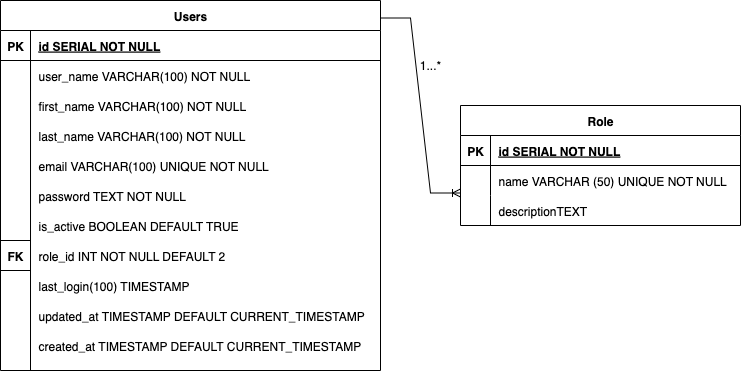

The diagram above was exported from draw.io. Its source (the exported page's mxGraphModel, read from the mxfile embedded in the PNG):
<mxGraphModel dx="855" dy="684" grid="1" gridSize="10" guides="1" tooltips="1" connect="1" arrows="1" fold="1" page="1" pageScale="1" pageWidth="850" pageHeight="1100" math="0" shadow="0" extFonts="Permanent Marker^https://fonts.googleapis.com/css?family=Permanent+Marker">
  <root>
    <mxCell id="0" />
    <mxCell id="1" parent="0" />
    <mxCell id="C-vyLk0tnHw3VtMMgP7b-2" value="Role" style="shape=table;startSize=30;container=1;collapsible=1;childLayout=tableLayout;fixedRows=1;rowLines=0;fontStyle=1;align=center;resizeLast=1;" parent="1" vertex="1">
      <mxGeometry x="550" y="225" width="280" height="120" as="geometry" />
    </mxCell>
    <mxCell id="C-vyLk0tnHw3VtMMgP7b-3" value="" style="shape=partialRectangle;collapsible=0;dropTarget=0;pointerEvents=0;fillColor=none;points=[[0,0.5],[1,0.5]];portConstraint=eastwest;top=0;left=0;right=0;bottom=1;" parent="C-vyLk0tnHw3VtMMgP7b-2" vertex="1">
      <mxGeometry y="30" width="280" height="30" as="geometry" />
    </mxCell>
    <mxCell id="C-vyLk0tnHw3VtMMgP7b-4" value="PK" style="shape=partialRectangle;overflow=hidden;connectable=0;fillColor=none;top=0;left=0;bottom=0;right=0;fontStyle=1;" parent="C-vyLk0tnHw3VtMMgP7b-3" vertex="1">
      <mxGeometry width="30" height="30" as="geometry">
        <mxRectangle width="30" height="30" as="alternateBounds" />
      </mxGeometry>
    </mxCell>
    <mxCell id="C-vyLk0tnHw3VtMMgP7b-5" value="id SERIAL NOT NULL " style="shape=partialRectangle;overflow=hidden;connectable=0;fillColor=none;top=0;left=0;bottom=0;right=0;align=left;spacingLeft=6;fontStyle=5;" parent="C-vyLk0tnHw3VtMMgP7b-3" vertex="1">
      <mxGeometry x="30" width="250" height="30" as="geometry">
        <mxRectangle width="250" height="30" as="alternateBounds" />
      </mxGeometry>
    </mxCell>
    <mxCell id="C-vyLk0tnHw3VtMMgP7b-6" value="" style="shape=partialRectangle;collapsible=0;dropTarget=0;pointerEvents=0;fillColor=none;points=[[0,0.5],[1,0.5]];portConstraint=eastwest;top=0;left=0;right=0;bottom=0;" parent="C-vyLk0tnHw3VtMMgP7b-2" vertex="1">
      <mxGeometry y="60" width="280" height="30" as="geometry" />
    </mxCell>
    <mxCell id="C-vyLk0tnHw3VtMMgP7b-7" value="" style="shape=partialRectangle;overflow=hidden;connectable=0;fillColor=none;top=0;left=0;bottom=0;right=0;" parent="C-vyLk0tnHw3VtMMgP7b-6" vertex="1">
      <mxGeometry width="30" height="30" as="geometry">
        <mxRectangle width="30" height="30" as="alternateBounds" />
      </mxGeometry>
    </mxCell>
    <mxCell id="C-vyLk0tnHw3VtMMgP7b-8" value="name VARCHAR (50) UNIQUE NOT NULL" style="shape=partialRectangle;overflow=hidden;connectable=0;fillColor=none;top=0;left=0;bottom=0;right=0;align=left;spacingLeft=6;" parent="C-vyLk0tnHw3VtMMgP7b-6" vertex="1">
      <mxGeometry x="30" width="250" height="30" as="geometry">
        <mxRectangle width="250" height="30" as="alternateBounds" />
      </mxGeometry>
    </mxCell>
    <mxCell id="C-vyLk0tnHw3VtMMgP7b-9" value="" style="shape=partialRectangle;collapsible=0;dropTarget=0;pointerEvents=0;fillColor=none;points=[[0,0.5],[1,0.5]];portConstraint=eastwest;top=0;left=0;right=0;bottom=0;" parent="C-vyLk0tnHw3VtMMgP7b-2" vertex="1">
      <mxGeometry y="90" width="280" height="30" as="geometry" />
    </mxCell>
    <mxCell id="C-vyLk0tnHw3VtMMgP7b-10" value="" style="shape=partialRectangle;overflow=hidden;connectable=0;fillColor=none;top=0;left=0;bottom=0;right=0;" parent="C-vyLk0tnHw3VtMMgP7b-9" vertex="1">
      <mxGeometry width="30" height="30" as="geometry">
        <mxRectangle width="30" height="30" as="alternateBounds" />
      </mxGeometry>
    </mxCell>
    <mxCell id="C-vyLk0tnHw3VtMMgP7b-11" value="descriptionTEXT" style="shape=partialRectangle;overflow=hidden;connectable=0;fillColor=none;top=0;left=0;bottom=0;right=0;align=left;spacingLeft=6;" parent="C-vyLk0tnHw3VtMMgP7b-9" vertex="1">
      <mxGeometry x="30" width="250" height="30" as="geometry">
        <mxRectangle width="250" height="30" as="alternateBounds" />
      </mxGeometry>
    </mxCell>
    <mxCell id="C-vyLk0tnHw3VtMMgP7b-23" value="Users" style="shape=table;startSize=30;container=1;collapsible=1;childLayout=tableLayout;fixedRows=1;rowLines=0;fontStyle=1;align=center;resizeLast=1;" parent="1" vertex="1">
      <mxGeometry x="90" y="120" width="380" height="370" as="geometry" />
    </mxCell>
    <mxCell id="C-vyLk0tnHw3VtMMgP7b-24" value="" style="shape=partialRectangle;collapsible=0;dropTarget=0;pointerEvents=0;fillColor=none;points=[[0,0.5],[1,0.5]];portConstraint=eastwest;top=0;left=0;right=0;bottom=1;" parent="C-vyLk0tnHw3VtMMgP7b-23" vertex="1">
      <mxGeometry y="30" width="380" height="30" as="geometry" />
    </mxCell>
    <mxCell id="C-vyLk0tnHw3VtMMgP7b-25" value="PK" style="shape=partialRectangle;overflow=hidden;connectable=0;fillColor=none;top=0;left=0;bottom=0;right=0;fontStyle=1;" parent="C-vyLk0tnHw3VtMMgP7b-24" vertex="1">
      <mxGeometry width="30" height="30" as="geometry">
        <mxRectangle width="30" height="30" as="alternateBounds" />
      </mxGeometry>
    </mxCell>
    <mxCell id="C-vyLk0tnHw3VtMMgP7b-26" value="id SERIAL NOT NULL" style="shape=partialRectangle;overflow=hidden;connectable=0;fillColor=none;top=0;left=0;bottom=0;right=0;align=left;spacingLeft=6;fontStyle=5;" parent="C-vyLk0tnHw3VtMMgP7b-24" vertex="1">
      <mxGeometry x="30" width="350" height="30" as="geometry">
        <mxRectangle width="350" height="30" as="alternateBounds" />
      </mxGeometry>
    </mxCell>
    <mxCell id="C-vyLk0tnHw3VtMMgP7b-27" value="" style="shape=partialRectangle;collapsible=0;dropTarget=0;pointerEvents=0;fillColor=none;points=[[0,0.5],[1,0.5]];portConstraint=eastwest;top=0;left=0;right=0;bottom=0;" parent="C-vyLk0tnHw3VtMMgP7b-23" vertex="1">
      <mxGeometry y="60" width="380" height="30" as="geometry" />
    </mxCell>
    <mxCell id="C-vyLk0tnHw3VtMMgP7b-28" value="" style="shape=partialRectangle;overflow=hidden;connectable=0;fillColor=none;top=0;left=0;bottom=0;right=0;" parent="C-vyLk0tnHw3VtMMgP7b-27" vertex="1">
      <mxGeometry width="30" height="30" as="geometry">
        <mxRectangle width="30" height="30" as="alternateBounds" />
      </mxGeometry>
    </mxCell>
    <mxCell id="C-vyLk0tnHw3VtMMgP7b-29" value="user_name VARCHAR(100) NOT NULL" style="shape=partialRectangle;overflow=hidden;connectable=0;fillColor=none;top=0;left=0;bottom=0;right=0;align=left;spacingLeft=6;" parent="C-vyLk0tnHw3VtMMgP7b-27" vertex="1">
      <mxGeometry x="30" width="350" height="30" as="geometry">
        <mxRectangle width="350" height="30" as="alternateBounds" />
      </mxGeometry>
    </mxCell>
    <mxCell id="uX1rR54OkisQ9Zyi_PBQ-2" value="" style="shape=partialRectangle;overflow=hidden;connectable=0;fillColor=none;top=0;left=0;bottom=0;right=0;" vertex="1" parent="1">
      <mxGeometry x="120" y="210" width="30" height="30" as="geometry">
        <mxRectangle width="30" height="30" as="alternateBounds" />
      </mxGeometry>
    </mxCell>
    <mxCell id="uX1rR54OkisQ9Zyi_PBQ-3" value="first_name VARCHAR(100) NOT NULL" style="shape=partialRectangle;overflow=hidden;connectable=0;fillColor=none;top=0;left=0;bottom=0;right=0;align=left;spacingLeft=6;" vertex="1" parent="1">
      <mxGeometry x="120" y="210" width="230" height="30" as="geometry">
        <mxRectangle width="220" height="30" as="alternateBounds" />
      </mxGeometry>
    </mxCell>
    <mxCell id="uX1rR54OkisQ9Zyi_PBQ-4" value="" style="shape=partialRectangle;overflow=hidden;connectable=0;fillColor=none;top=0;left=0;bottom=0;right=0;" vertex="1" parent="1">
      <mxGeometry x="90" y="240" width="30" height="30" as="geometry">
        <mxRectangle width="30" height="30" as="alternateBounds" />
      </mxGeometry>
    </mxCell>
    <mxCell id="uX1rR54OkisQ9Zyi_PBQ-5" value="last_name VARCHAR(100) NOT NULL" style="shape=partialRectangle;overflow=hidden;connectable=0;fillColor=none;top=0;left=0;bottom=0;right=0;align=left;spacingLeft=6;" vertex="1" parent="1">
      <mxGeometry x="120" y="240" width="250" height="30" as="geometry">
        <mxRectangle width="250" height="30" as="alternateBounds" />
      </mxGeometry>
    </mxCell>
    <mxCell id="uX1rR54OkisQ9Zyi_PBQ-6" value="" style="shape=partialRectangle;overflow=hidden;connectable=0;fillColor=none;top=0;left=0;bottom=0;right=0;" vertex="1" parent="1">
      <mxGeometry x="90" y="270" width="30" height="30" as="geometry">
        <mxRectangle width="30" height="30" as="alternateBounds" />
      </mxGeometry>
    </mxCell>
    <mxCell id="uX1rR54OkisQ9Zyi_PBQ-7" value="email VARCHAR(100) UNIQUE NOT NULL" style="shape=partialRectangle;overflow=hidden;connectable=0;fillColor=none;top=0;left=0;bottom=0;right=0;align=left;spacingLeft=6;" vertex="1" parent="1">
      <mxGeometry x="120" y="270" width="250" height="30" as="geometry">
        <mxRectangle width="250" height="30" as="alternateBounds" />
      </mxGeometry>
    </mxCell>
    <mxCell id="uX1rR54OkisQ9Zyi_PBQ-8" value="" style="shape=partialRectangle;overflow=hidden;connectable=0;fillColor=none;top=0;left=0;bottom=0;right=0;" vertex="1" parent="1">
      <mxGeometry x="90" y="300" width="30" height="30" as="geometry">
        <mxRectangle width="30" height="30" as="alternateBounds" />
      </mxGeometry>
    </mxCell>
    <mxCell id="uX1rR54OkisQ9Zyi_PBQ-9" value="password TEXT NOT NULL" style="shape=partialRectangle;overflow=hidden;connectable=0;fillColor=none;top=0;left=0;bottom=0;right=0;align=left;spacingLeft=6;" vertex="1" parent="1">
      <mxGeometry x="120" y="300" width="250" height="30" as="geometry">
        <mxRectangle width="250" height="30" as="alternateBounds" />
      </mxGeometry>
    </mxCell>
    <mxCell id="uX1rR54OkisQ9Zyi_PBQ-10" value="" style="shape=partialRectangle;overflow=hidden;connectable=0;fillColor=none;top=0;left=0;bottom=0;right=0;" vertex="1" parent="1">
      <mxGeometry x="90" y="330" width="30" height="30" as="geometry">
        <mxRectangle width="30" height="30" as="alternateBounds" />
      </mxGeometry>
    </mxCell>
    <mxCell id="uX1rR54OkisQ9Zyi_PBQ-11" value="is_active BOOLEAN DEFAULT TRUE" style="shape=partialRectangle;overflow=hidden;connectable=0;fillColor=none;top=0;left=0;bottom=0;right=0;align=left;spacingLeft=6;" vertex="1" parent="1">
      <mxGeometry x="120" y="330" width="250" height="30" as="geometry">
        <mxRectangle width="250" height="30" as="alternateBounds" />
      </mxGeometry>
    </mxCell>
    <mxCell id="uX1rR54OkisQ9Zyi_PBQ-12" value="" style="shape=partialRectangle;overflow=hidden;connectable=0;fillColor=none;top=0;left=0;bottom=0;right=0;" vertex="1" parent="1">
      <mxGeometry x="90" y="360" width="30" height="30" as="geometry">
        <mxRectangle width="30" height="30" as="alternateBounds" />
      </mxGeometry>
    </mxCell>
    <mxCell id="uX1rR54OkisQ9Zyi_PBQ-13" value="role_id INT NOT NULL DEFAULT 2" style="shape=partialRectangle;overflow=hidden;connectable=0;fillColor=none;top=0;left=0;bottom=0;right=0;align=left;spacingLeft=6;" vertex="1" parent="1">
      <mxGeometry x="120" y="360" width="250" height="30" as="geometry">
        <mxRectangle width="250" height="30" as="alternateBounds" />
      </mxGeometry>
    </mxCell>
    <mxCell id="uX1rR54OkisQ9Zyi_PBQ-14" value="" style="shape=partialRectangle;overflow=hidden;connectable=0;fillColor=none;top=0;left=0;bottom=0;right=0;" vertex="1" parent="1">
      <mxGeometry x="90" y="390" width="30" height="30" as="geometry">
        <mxRectangle width="30" height="30" as="alternateBounds" />
      </mxGeometry>
    </mxCell>
    <mxCell id="uX1rR54OkisQ9Zyi_PBQ-15" value="last_login(100) TIMESTAMP" style="shape=partialRectangle;overflow=hidden;connectable=0;fillColor=none;top=0;left=0;bottom=0;right=0;align=left;spacingLeft=6;" vertex="1" parent="1">
      <mxGeometry x="120" y="390" width="250" height="30" as="geometry">
        <mxRectangle width="250" height="30" as="alternateBounds" />
      </mxGeometry>
    </mxCell>
    <mxCell id="uX1rR54OkisQ9Zyi_PBQ-16" value="" style="shape=partialRectangle;overflow=hidden;connectable=0;fillColor=none;top=0;left=0;bottom=0;right=0;" vertex="1" parent="1">
      <mxGeometry x="90" y="420" width="30" height="30" as="geometry">
        <mxRectangle width="30" height="30" as="alternateBounds" />
      </mxGeometry>
    </mxCell>
    <mxCell id="uX1rR54OkisQ9Zyi_PBQ-17" value="updated_at TIMESTAMP DEFAULT CURRENT_TIMESTAMP" style="shape=partialRectangle;overflow=hidden;connectable=0;fillColor=none;top=0;left=0;bottom=0;right=0;align=left;spacingLeft=6;" vertex="1" parent="1">
      <mxGeometry x="120" y="420" width="340" height="30" as="geometry">
        <mxRectangle width="250" height="30" as="alternateBounds" />
      </mxGeometry>
    </mxCell>
    <mxCell id="uX1rR54OkisQ9Zyi_PBQ-19" value="created_at TIMESTAMP DEFAULT CURRENT_TIMESTAMP" style="shape=partialRectangle;overflow=hidden;connectable=0;fillColor=none;top=0;left=0;bottom=0;right=0;align=left;spacingLeft=6;" vertex="1" parent="1">
      <mxGeometry x="120" y="450" width="340" height="30" as="geometry">
        <mxRectangle width="250" height="30" as="alternateBounds" />
      </mxGeometry>
    </mxCell>
    <mxCell id="uX1rR54OkisQ9Zyi_PBQ-21" value="FK" style="shape=partialRectangle;overflow=hidden;connectable=0;fillColor=none;top=0;left=0;bottom=0;right=0;fontStyle=1;" vertex="1" parent="1">
      <mxGeometry x="90" y="360" width="30" height="30" as="geometry">
        <mxRectangle width="30" height="30" as="alternateBounds" />
      </mxGeometry>
    </mxCell>
    <mxCell id="uX1rR54OkisQ9Zyi_PBQ-22" value="" style="endArrow=none;html=1;rounded=0;entryX=0.079;entryY=0;entryDx=0;entryDy=0;entryPerimeter=0;" edge="1" parent="1" target="C-vyLk0tnHw3VtMMgP7b-27">
      <mxGeometry width="50" height="50" relative="1" as="geometry">
        <mxPoint x="120" y="490" as="sourcePoint" />
        <mxPoint x="450" y="330" as="targetPoint" />
      </mxGeometry>
    </mxCell>
    <mxCell id="uX1rR54OkisQ9Zyi_PBQ-23" value="" style="endArrow=none;html=1;rounded=0;" edge="1" parent="1">
      <mxGeometry width="50" height="50" relative="1" as="geometry">
        <mxPoint x="120" y="360" as="sourcePoint" />
        <mxPoint x="90" y="360" as="targetPoint" />
      </mxGeometry>
    </mxCell>
    <mxCell id="uX1rR54OkisQ9Zyi_PBQ-25" value="" style="endArrow=none;html=1;rounded=0;" edge="1" parent="1">
      <mxGeometry width="50" height="50" relative="1" as="geometry">
        <mxPoint x="120" y="390" as="sourcePoint" />
        <mxPoint x="90" y="390" as="targetPoint" />
      </mxGeometry>
    </mxCell>
    <mxCell id="uX1rR54OkisQ9Zyi_PBQ-26" value="1...*" style="text;html=1;align=center;verticalAlign=middle;whiteSpace=wrap;rounded=0;" vertex="1" parent="1">
      <mxGeometry x="490" y="170" width="60" height="30" as="geometry" />
    </mxCell>
    <mxCell id="uX1rR54OkisQ9Zyi_PBQ-28" value="" style="edgeStyle=entityRelationEdgeStyle;fontSize=12;html=1;endArrow=ERoneToMany;rounded=0;exitX=1;exitY=0.5;exitDx=0;exitDy=0;" edge="1" parent="1">
      <mxGeometry width="100" height="100" relative="1" as="geometry">
        <mxPoint x="470" y="137.5" as="sourcePoint" />
        <mxPoint x="550" y="312.5" as="targetPoint" />
        <Array as="points">
          <mxPoint x="480" y="140" />
        </Array>
      </mxGeometry>
    </mxCell>
  </root>
</mxGraphModel>